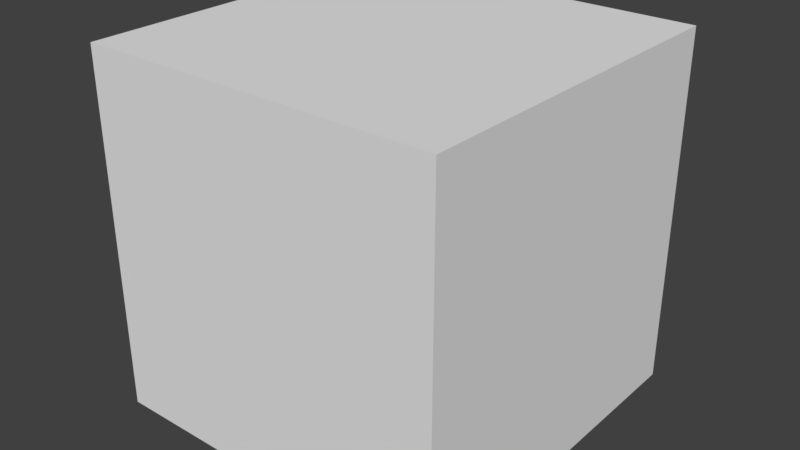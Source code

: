 # Source: Placeholder.blend  (saved by Blender 2.78.0; exported with 4.5.12 LTS)
import bpy
from mathutils import Matrix  # noqa: F401  (used for matrix-valued properties, if any)

bpy.ops.wm.read_factory_settings(use_empty=True)
scene = bpy.context.scene
scene.name = 'Scene'

# ---- collections
col_collection_1 = bpy.data.collections.new('Collection 1'); scene.collection.children.link(col_collection_1)

# ---- materials (node trees are filled in below, after node groups)
mat_material = bpy.data.materials.new('Material')
mat_material.alpha_threshold = 0.0
mat_material.use_transparent_shadow = False
mat_material.roughness = 0.5
mat_material.line_color = (0.0, 0.0, 0.0, 1.0)

# ---- material node trees

# ---- world
world_world = bpy.data.worlds.new('World'); scene.world = world_world
world_world.color = (0.05088, 0.05088, 0.05088)
world_world.use_sun_shadow = False
world_world.sun_shadow_jitter_overblur = 0.0
world_world.cycles.sampling_method = 'MANUAL'

# ---- meshes
me_cube = bpy.data.meshes.new('Cube')
me_cube.from_pydata([(1.0, 1.0, -1.0), (1.0, -1.0, -1.0), (-1.0, -1.0, -1.0), (-1.0, 1.0, -1.0), (1.0, 1.0, 1.0), (1.0, -1.0, 1.0), (-1.0, -1.0, 1.0), (-1.0, 1.0, 1.0)], [], [(0, 1, 2, 3), (4, 7, 6, 5), (0, 4, 5, 1), (1, 5, 6, 2), (2, 6, 7, 3), (4, 0, 3, 7)])
me_cube.materials.append(mat_material)
me_cube.use_remesh_preserve_volume = False
me_cube.use_remesh_preserve_attributes = False
me_cube.use_mirror_vertex_groups = False
me_cube.update()

# ---- objects
ob_cube = bpy.data.objects.new('Cube', me_cube)

# ---- transforms, parenting, visibility, modifiers, constraints
ob_cube.location = (0.0, 0.0, 0.0)
ob_cube.lock_rotations_4d = False
ob_cube.empty_display_type = 'ARROWS'
ob_cube.lineart.crease_threshold = 0.0

# ---- collection membership
col_collection_1.objects.link(ob_cube)

# ---- scene / render settings (as saved in the file)
scene.frame_start = 1; scene.frame_end = 250; scene.frame_set(1)
scene.render.engine = 'BLENDER_EEVEE_NEXT'
scene.render.resolution_percentage = 50
scene.render.dither_intensity = 0.0
scene.cycles.use_denoising = False
scene.cycles.samples = 128
scene.cycles.sampling_pattern = 'TABULATED_SOBOL'
scene.cycles.light_sampling_threshold = 0.0
scene.cycles.use_adaptive_sampling = False
scene.cycles.use_light_tree = False
scene.cycles.blur_glossy = 0.0
scene.cycles.sample_clamp_indirect = 0.0
scene.view_settings.view_transform = 'Standard'
bpy.context.view_layer.update()

# ---- added for rendering (the .blend has no active camera and no usable light): camera, sun
cam_auto = bpy.data.cameras.new('AutoCamera')
cam_auto.lens = 50.0
cam_auto.sensor_width = 36.0
cam_auto.clip_end = 1000.0
ob_auto_camera = bpy.data.objects.new('AutoCamera', cam_auto)
scene.collection.objects.link(ob_auto_camera)
ob_auto_camera.location = (3.20507, -3.84609, 2.56406)
ob_auto_camera.rotation_euler = (1.09748, -7.21219e-08, 0.694738)
scene.camera = ob_auto_camera
light_auto_sun = bpy.data.lights.new('AutoSun', 'SUN')
light_auto_sun.energy = 3.0
light_auto_sun.angle = 0.0523599
ob_auto_sun = bpy.data.objects.new('AutoSun', light_auto_sun)
scene.collection.objects.link(ob_auto_sun)
ob_auto_sun.rotation_euler = (0.872665, 0.174533, 0.523599)
bpy.context.view_layer.update()
